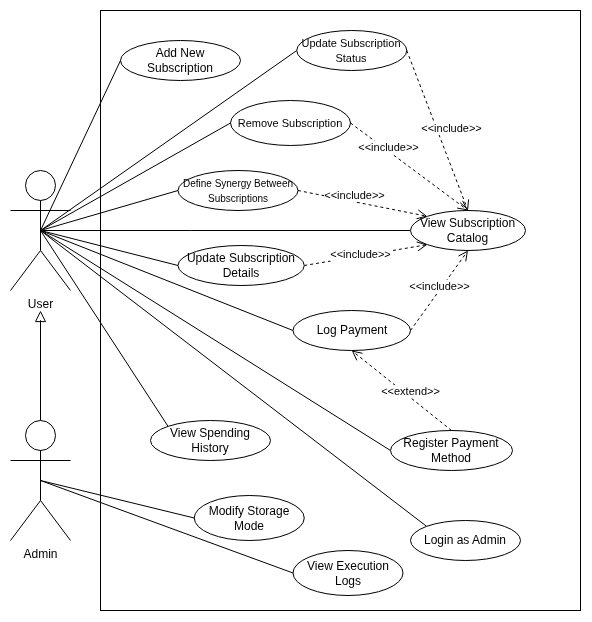

The diagram above was exported from draw.io. Its source (the exported page's mxGraphModel, read from the mxfile embedded in the PNG):
<mxGraphModel dx="1175" dy="617" grid="1" gridSize="10" guides="1" tooltips="1" connect="1" arrows="1" fold="1" page="1" pageScale="1" pageWidth="827" pageHeight="1169" background="none" math="0" shadow="0">
  <root>
    <mxCell id="0" />
    <mxCell id="1" parent="0" />
    <mxCell id="va3qhv4UwZdo5c3G_UJq-28" parent="1" style="rounded=0;whiteSpace=wrap;html=1;fillColor=none;" value="" vertex="1">
      <mxGeometry height="600" width="480" x="200" y="310" as="geometry" />
    </mxCell>
    <mxCell id="va3qhv4UwZdo5c3G_UJq-27" edge="1" parent="1" source="va3qhv4UwZdo5c3G_UJq-12" style="rounded=0;orthogonalLoop=1;jettySize=auto;html=1;exitX=0.5;exitY=0.5;exitDx=0;exitDy=0;exitPerimeter=0;entryX=0;entryY=0;entryDx=0;entryDy=0;endArrow=none;endFill=0;" target="va3qhv4UwZdo5c3G_UJq-17">
      <mxGeometry relative="1" as="geometry" />
    </mxCell>
    <mxCell id="va3qhv4UwZdo5c3G_UJq-35" edge="1" parent="1" source="va3qhv4UwZdo5c3G_UJq-12" style="rounded=0;orthogonalLoop=1;jettySize=auto;html=1;exitX=0.5;exitY=0.5;exitDx=0;exitDy=0;exitPerimeter=0;entryX=0;entryY=0.5;entryDx=0;entryDy=0;endArrow=none;endFill=0;" target="va3qhv4UwZdo5c3G_UJq-30">
      <mxGeometry relative="1" as="geometry" />
    </mxCell>
    <mxCell id="va3qhv4UwZdo5c3G_UJq-36" edge="1" parent="1" source="va3qhv4UwZdo5c3G_UJq-12" style="rounded=0;orthogonalLoop=1;jettySize=auto;html=1;exitX=0.5;exitY=0.5;exitDx=0;exitDy=0;exitPerimeter=0;entryX=0;entryY=0.5;entryDx=0;entryDy=0;endArrow=none;endFill=0;" target="va3qhv4UwZdo5c3G_UJq-33">
      <mxGeometry relative="1" as="geometry">
        <Array as="points">
          <mxPoint x="290" y="530" />
        </Array>
      </mxGeometry>
    </mxCell>
    <mxCell id="va3qhv4UwZdo5c3G_UJq-43" edge="1" parent="1" source="va3qhv4UwZdo5c3G_UJq-12" style="rounded=0;orthogonalLoop=1;jettySize=auto;html=1;exitX=0.5;exitY=0.5;exitDx=0;exitDy=0;exitPerimeter=0;entryX=0;entryY=0.5;entryDx=0;entryDy=0;endArrow=none;endFill=0;" target="va3qhv4UwZdo5c3G_UJq-41">
      <mxGeometry relative="1" as="geometry" />
    </mxCell>
    <mxCell id="va3qhv4UwZdo5c3G_UJq-47" edge="1" parent="1" source="va3qhv4UwZdo5c3G_UJq-12" style="rounded=0;orthogonalLoop=1;jettySize=auto;html=1;exitX=0.5;exitY=0.5;exitDx=0;exitDy=0;exitPerimeter=0;entryX=0;entryY=0.5;entryDx=0;entryDy=0;endArrow=none;endFill=0;" target="va3qhv4UwZdo5c3G_UJq-46">
      <mxGeometry relative="1" as="geometry" />
    </mxCell>
    <mxCell id="va3qhv4UwZdo5c3G_UJq-48" edge="1" parent="1" source="va3qhv4UwZdo5c3G_UJq-12" style="rounded=0;orthogonalLoop=1;jettySize=auto;html=1;exitX=0.5;exitY=0.5;exitDx=0;exitDy=0;exitPerimeter=0;entryX=0;entryY=0.5;entryDx=0;entryDy=0;endArrow=none;endFill=0;" target="va3qhv4UwZdo5c3G_UJq-44">
      <mxGeometry relative="1" as="geometry" />
    </mxCell>
    <mxCell id="va3qhv4UwZdo5c3G_UJq-51" edge="1" parent="1" source="va3qhv4UwZdo5c3G_UJq-12" style="rounded=0;orthogonalLoop=1;jettySize=auto;html=1;exitX=0.5;exitY=0.5;exitDx=0;exitDy=0;exitPerimeter=0;entryX=0;entryY=0.5;entryDx=0;entryDy=0;endArrow=none;endFill=0;" target="va3qhv4UwZdo5c3G_UJq-50">
      <mxGeometry relative="1" as="geometry" />
    </mxCell>
    <mxCell id="va3qhv4UwZdo5c3G_UJq-54" edge="1" parent="1" source="va3qhv4UwZdo5c3G_UJq-12" style="rounded=0;orthogonalLoop=1;jettySize=auto;html=1;exitX=0.5;exitY=0.5;exitDx=0;exitDy=0;exitPerimeter=0;entryX=0;entryY=0.5;entryDx=0;entryDy=0;endArrow=none;endFill=0;" target="va3qhv4UwZdo5c3G_UJq-53">
      <mxGeometry relative="1" as="geometry">
        <mxPoint x="180" y="670" as="targetPoint" />
      </mxGeometry>
    </mxCell>
    <mxCell id="va3qhv4UwZdo5c3G_UJq-56" edge="1" parent="1" source="va3qhv4UwZdo5c3G_UJq-12" style="rounded=0;orthogonalLoop=1;jettySize=auto;html=1;exitX=0.5;exitY=0.5;exitDx=0;exitDy=0;exitPerimeter=0;entryX=0;entryY=0;entryDx=0;entryDy=0;endArrow=none;endFill=0;" target="va3qhv4UwZdo5c3G_UJq-55">
      <mxGeometry relative="1" as="geometry" />
    </mxCell>
    <mxCell id="va3qhv4UwZdo5c3G_UJq-12" parent="1" style="shape=umlActor;verticalLabelPosition=bottom;verticalAlign=top;html=1;" value="User&lt;div&gt;&lt;br&gt;&lt;/div&gt;" vertex="1">
      <mxGeometry height="120" width="60" x="110" y="470" as="geometry" />
    </mxCell>
    <mxCell id="va3qhv4UwZdo5c3G_UJq-17" parent="1" style="ellipse;whiteSpace=wrap;html=1;fillColor=none;" value="Login as Admin" vertex="1">
      <mxGeometry height="40" width="110" x="510" y="820" as="geometry" />
    </mxCell>
    <mxCell id="va3qhv4UwZdo5c3G_UJq-19" edge="1" parent="1" source="va3qhv4UwZdo5c3G_UJq-18" style="edgeStyle=orthogonalEdgeStyle;rounded=0;orthogonalLoop=1;jettySize=auto;html=1;exitX=0.5;exitY=0;exitDx=0;exitDy=0;exitPerimeter=0;endArrow=block;endFill=0;startSize=12;endSize=9;">
      <mxGeometry relative="1" as="geometry">
        <Array as="points">
          <mxPoint x="140" y="620" />
          <mxPoint x="140" y="620" />
        </Array>
        <mxPoint x="140" y="610" as="targetPoint" />
      </mxGeometry>
    </mxCell>
    <mxCell id="va3qhv4UwZdo5c3G_UJq-24" edge="1" parent="1" source="va3qhv4UwZdo5c3G_UJq-18" style="rounded=0;orthogonalLoop=1;jettySize=auto;html=1;exitX=0.5;exitY=0.5;exitDx=0;exitDy=0;exitPerimeter=0;entryX=0;entryY=0.5;entryDx=0;entryDy=0;endArrow=none;endFill=0;" target="va3qhv4UwZdo5c3G_UJq-20">
      <mxGeometry relative="1" as="geometry" />
    </mxCell>
    <mxCell id="va3qhv4UwZdo5c3G_UJq-25" edge="1" parent="1" source="va3qhv4UwZdo5c3G_UJq-18" style="rounded=0;orthogonalLoop=1;jettySize=auto;html=1;exitX=0.5;exitY=0.5;exitDx=0;exitDy=0;exitPerimeter=0;entryX=0;entryY=0.5;entryDx=0;entryDy=0;endArrow=none;endFill=0;" target="va3qhv4UwZdo5c3G_UJq-23">
      <mxGeometry relative="1" as="geometry" />
    </mxCell>
    <mxCell id="va3qhv4UwZdo5c3G_UJq-18" parent="1" style="shape=umlActor;verticalLabelPosition=bottom;verticalAlign=top;html=1;" value="&lt;div&gt;Admin&lt;/div&gt;&lt;div&gt;&lt;br&gt;&lt;/div&gt;" vertex="1">
      <mxGeometry height="120" width="60" x="110" y="720" as="geometry" />
    </mxCell>
    <mxCell id="va3qhv4UwZdo5c3G_UJq-20" parent="1" style="ellipse;whiteSpace=wrap;html=1;" value="Modify Storage Mode" vertex="1">
      <mxGeometry height="45" width="110" x="293.75" y="795" as="geometry" />
    </mxCell>
    <mxCell id="va3qhv4UwZdo5c3G_UJq-23" parent="1" style="ellipse;whiteSpace=wrap;html=1;" value="View Execution Logs" vertex="1">
      <mxGeometry height="45" width="110" x="392.5" y="850" as="geometry" />
    </mxCell>
    <mxCell id="va3qhv4UwZdo5c3G_UJq-30" parent="1" style="ellipse;whiteSpace=wrap;html=1;" value="&lt;font style=&quot;font-size: 11px;&quot;&gt;Update Subscription Status&lt;/font&gt;" vertex="1">
      <mxGeometry height="40" width="110" x="396.25" y="330" as="geometry" />
    </mxCell>
    <mxCell id="va3qhv4UwZdo5c3G_UJq-33" parent="1" style="ellipse;whiteSpace=wrap;html=1;" value="View Subscription Catalog" vertex="1">
      <mxGeometry height="40" width="115" x="510" y="510" as="geometry" />
    </mxCell>
    <mxCell id="va3qhv4UwZdo5c3G_UJq-38" parent="1" style="ellipse;whiteSpace=wrap;html=1;" value="Add New Subscription" vertex="1">
      <mxGeometry height="40" width="120" x="220" y="340" as="geometry" />
    </mxCell>
    <mxCell id="va3qhv4UwZdo5c3G_UJq-39" edge="1" parent="1" source="va3qhv4UwZdo5c3G_UJq-38" style="rounded=0;orthogonalLoop=1;jettySize=auto;html=1;exitX=0;exitY=0.5;exitDx=0;exitDy=0;entryX=0.5;entryY=0.5;entryDx=0;entryDy=0;entryPerimeter=0;endArrow=none;endFill=0;" target="va3qhv4UwZdo5c3G_UJq-12">
      <mxGeometry relative="1" as="geometry" />
    </mxCell>
    <mxCell id="va3qhv4UwZdo5c3G_UJq-40" edge="1" parent="1" source="va3qhv4UwZdo5c3G_UJq-30" style="html=1;verticalAlign=bottom;endArrow=open;dashed=1;endSize=8;curved=0;rounded=0;entryX=0.5;entryY=0;entryDx=0;entryDy=0;exitX=1;exitY=0.5;exitDx=0;exitDy=0;" target="va3qhv4UwZdo5c3G_UJq-33" value="&amp;lt;&amp;lt;include&amp;gt;&amp;gt;">
      <mxGeometry relative="1" x="0.1384" y="11" as="geometry">
        <mxPoint as="offset" />
        <mxPoint x="470" y="450" as="sourcePoint" />
        <mxPoint x="390" y="450" as="targetPoint" />
      </mxGeometry>
    </mxCell>
    <mxCell id="va3qhv4UwZdo5c3G_UJq-41" parent="1" style="ellipse;whiteSpace=wrap;html=1;" value="&lt;font style=&quot;font-size: 11px;&quot;&gt;Remove Subscription&lt;/font&gt;" vertex="1">
      <mxGeometry height="45" width="120" x="330" y="400" as="geometry" />
    </mxCell>
    <mxCell id="va3qhv4UwZdo5c3G_UJq-42" edge="1" parent="1" source="va3qhv4UwZdo5c3G_UJq-41" style="html=1;verticalAlign=bottom;endArrow=open;dashed=1;endSize=8;curved=0;rounded=0;exitX=1;exitY=0.5;exitDx=0;exitDy=0;entryX=0.5;entryY=0;entryDx=0;entryDy=0;" target="va3qhv4UwZdo5c3G_UJq-33" value="&amp;lt;&amp;lt;include&amp;gt;&amp;gt;">
      <mxGeometry relative="1" x="-0.3119" y="-4" as="geometry">
        <mxPoint as="offset" />
        <mxPoint x="387.5" y="510" as="sourcePoint" />
        <mxPoint x="307.5" y="510" as="targetPoint" />
      </mxGeometry>
    </mxCell>
    <mxCell id="va3qhv4UwZdo5c3G_UJq-44" parent="1" style="ellipse;whiteSpace=wrap;html=1;" value="&lt;font style=&quot;font-size: 10px;&quot;&gt;Define Synergy Between Subscriptions&lt;/font&gt;" vertex="1">
      <mxGeometry height="40" width="120" x="277.5" y="470" as="geometry" />
    </mxCell>
    <mxCell id="va3qhv4UwZdo5c3G_UJq-45" edge="1" parent="1" source="va3qhv4UwZdo5c3G_UJq-44" style="html=1;verticalAlign=bottom;endArrow=open;dashed=1;endSize=8;curved=0;rounded=0;entryX=0;entryY=0;entryDx=0;entryDy=0;exitX=1;exitY=0.5;exitDx=0;exitDy=0;" target="va3qhv4UwZdo5c3G_UJq-33" value="&amp;lt;&amp;lt;include&amp;gt;&amp;gt;">
      <mxGeometry relative="1" x="-0.1138" y="-3" as="geometry">
        <mxPoint as="offset" />
        <mxPoint x="450" y="500" as="sourcePoint" />
        <mxPoint x="370" y="500" as="targetPoint" />
      </mxGeometry>
    </mxCell>
    <mxCell id="va3qhv4UwZdo5c3G_UJq-46" parent="1" style="ellipse;whiteSpace=wrap;html=1;" value="Update Subscription Details" vertex="1">
      <mxGeometry height="40" width="126.25" x="277.5" y="545" as="geometry" />
    </mxCell>
    <mxCell id="va3qhv4UwZdo5c3G_UJq-49" edge="1" parent="1" source="va3qhv4UwZdo5c3G_UJq-46" style="html=1;verticalAlign=bottom;endArrow=open;dashed=1;endSize=8;curved=0;rounded=0;exitX=1;exitY=0.5;exitDx=0;exitDy=0;entryX=0;entryY=1;entryDx=0;entryDy=0;" target="va3qhv4UwZdo5c3G_UJq-33" value="&amp;lt;&amp;lt;include&amp;gt;&amp;gt;">
      <mxGeometry relative="1" x="-0.1011" y="-7" as="geometry">
        <mxPoint as="offset" />
        <mxPoint x="450" y="610" as="sourcePoint" />
        <mxPoint x="370" y="610" as="targetPoint" />
      </mxGeometry>
    </mxCell>
    <mxCell id="va3qhv4UwZdo5c3G_UJq-50" parent="1" style="ellipse;whiteSpace=wrap;html=1;" value="Log Payment" vertex="1">
      <mxGeometry height="40" width="117.5" x="392.5" y="610" as="geometry" />
    </mxCell>
    <mxCell id="va3qhv4UwZdo5c3G_UJq-52" edge="1" parent="1" source="va3qhv4UwZdo5c3G_UJq-50" style="html=1;verticalAlign=bottom;endArrow=open;dashed=1;endSize=8;curved=0;rounded=0;exitX=1;exitY=0.5;exitDx=0;exitDy=0;entryX=0.5;entryY=1;entryDx=0;entryDy=0;" target="va3qhv4UwZdo5c3G_UJq-33" value="&amp;lt;&amp;lt;include&amp;gt;&amp;gt;">
      <mxGeometry relative="1" x="-0.0619" y="-3" as="geometry">
        <mxPoint as="offset" />
        <mxPoint x="590" y="640" as="sourcePoint" />
        <mxPoint x="510" y="640" as="targetPoint" />
      </mxGeometry>
    </mxCell>
    <mxCell id="va3qhv4UwZdo5c3G_UJq-53" parent="1" style="ellipse;whiteSpace=wrap;html=1;" value="Register Payment Method" vertex="1">
      <mxGeometry height="40" width="122" x="490" y="730" as="geometry" />
    </mxCell>
    <mxCell id="va3qhv4UwZdo5c3G_UJq-55" parent="1" style="ellipse;whiteSpace=wrap;html=1;" value="View Spending History" vertex="1">
      <mxGeometry height="40" width="120" x="250" y="720" as="geometry" />
    </mxCell>
    <mxCell id="va3qhv4UwZdo5c3G_UJq-58" edge="1" parent="1" source="va3qhv4UwZdo5c3G_UJq-53" style="html=1;verticalAlign=bottom;endArrow=open;dashed=1;endSize=8;curved=0;rounded=0;entryX=0.5;entryY=1;entryDx=0;entryDy=0;exitX=0.5;exitY=0;exitDx=0;exitDy=0;" target="va3qhv4UwZdo5c3G_UJq-50" value="&amp;lt;&amp;lt;extend&amp;gt;&amp;gt;">
      <mxGeometry relative="1" x="-0.2061" y="2" as="geometry">
        <mxPoint as="offset" />
        <mxPoint x="580" y="690" as="sourcePoint" />
        <mxPoint x="500" y="690" as="targetPoint" />
      </mxGeometry>
    </mxCell>
  </root>
</mxGraphModel>